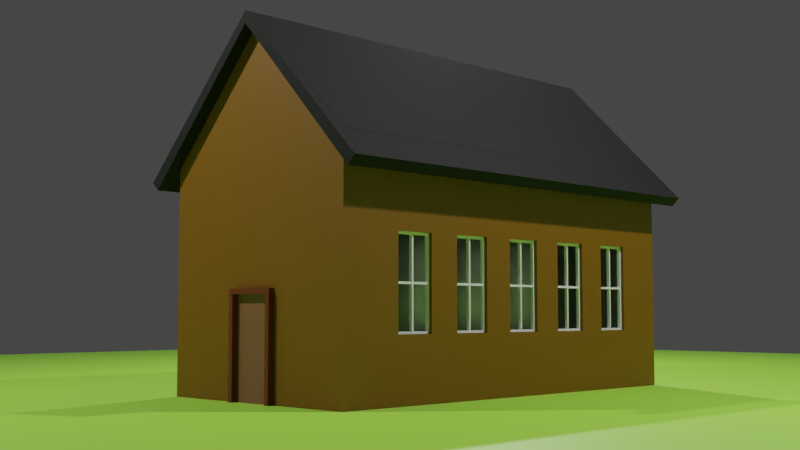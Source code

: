 # Source: building.blend  (saved by Blender 2.90.8; exported with 4.5.12 LTS)
import bpy
from mathutils import Matrix  # noqa: F401  (used for matrix-valued properties, if any)

bpy.ops.wm.read_factory_settings(use_empty=True)
scene = bpy.context.scene
scene.name = 'Scene'

# ---- collections
col_collection = bpy.data.collections.new('Collection'); scene.collection.children.link(col_collection)
col_lighting = bpy.data.collections.new('Lighting'); scene.collection.children.link(col_lighting)

# ---- materials (node trees are filled in below, after node groups)
mat_material = bpy.data.materials.new('Material')
mat_black = bpy.data.materials.new('Black')
mat_glass = bpy.data.materials.new('Glass')
mat_glass.alpha_threshold = 0.0
mat_glass.line_color = (0.0, 0.0, 0.0, 1.0)
mat_frame = bpy.data.materials.new('Frame')
mat_ground = bpy.data.materials.new('Ground')
mat_material_001 = bpy.data.materials.new('Material.001')
mat_material_002 = bpy.data.materials.new('Material.002')

# ---- material node trees
mat_material.use_nodes = True; mat_material.node_tree.nodes.clear()
_N = mat_material.node_tree.nodes; _L = mat_material.node_tree.links
n0 = _N.new('ShaderNodeBsdfPrincipled'); n0.name = 'Principled BSDF'; n0.location = (10, 300)
n0.distribution = 'GGX'
n0.subsurface_method = 'BURLEY'
n0.inputs[0].default_value = (0.177, 0.07366, 0.0, 1.0)
n0.inputs[3].default_value = 1.45
n0.inputs[27].default_value = (0.0, 0.0, 0.0, 1.0)
n0.inputs[28].default_value = 1.0
n1 = _N.new('ShaderNodeOutputMaterial'); n1.name = 'Material Output'; n1.location = (300, 300)
_L.new(n0.outputs[0], n1.inputs[0])
n1.is_active_output = True
mat_black.use_nodes = True; mat_black.node_tree.nodes.clear()
_N = mat_black.node_tree.nodes; _L = mat_black.node_tree.links
n0 = _N.new('ShaderNodeBsdfPrincipled'); n0.name = 'Principled BSDF'; n0.location = (10, 300)
n0.distribution = 'GGX'
n0.subsurface_method = 'BURLEY'
n0.inputs[0].default_value = (0.0, 0.0, 0.0, 1.0)
n0.inputs[2].default_value = 0.8571
n0.inputs[3].default_value = 1.45
n0.inputs[27].default_value = (0.0, 0.0, 0.0, 1.0)
n0.inputs[28].default_value = 1.0
n1 = _N.new('ShaderNodeOutputMaterial'); n1.name = 'Material Output'; n1.location = (300, 300)
_L.new(n0.outputs[0], n1.inputs[0])
n1.is_active_output = True
mat_glass.use_nodes = True; mat_glass.node_tree.nodes.clear()
_N = mat_glass.node_tree.nodes; _L = mat_glass.node_tree.links
n0 = _N.new('ShaderNodeOutputMaterial'); n0.name = 'Material Output'; n0.location = (300, 300)
n1 = _N.new('ShaderNodeBsdfGlass'); n1.name = 'Glass BSDF'; n1.location = (10, 300)
n1.distribution = 'BECKMANN'
n1.inputs[1].default_value = 0.4
n1.inputs[2].default_value = 1.45
_L.new(n1.outputs[0], n0.inputs[0])
n0.is_active_output = True
mat_frame.use_nodes = True; mat_frame.node_tree.nodes.clear()
_N = mat_frame.node_tree.nodes; _L = mat_frame.node_tree.links
n0 = _N.new('ShaderNodeBsdfPrincipled'); n0.name = 'Principled BSDF'; n0.location = (10, 300)
n0.distribution = 'GGX'
n0.subsurface_method = 'BURLEY'
n0.inputs[3].default_value = 1.45
n0.inputs[27].default_value = (0.0, 0.0, 0.0, 1.0)
n0.inputs[28].default_value = 1.0
n1 = _N.new('ShaderNodeOutputMaterial'); n1.name = 'Material Output'; n1.location = (300, 300)
_L.new(n0.outputs[0], n1.inputs[0])
n1.is_active_output = True
mat_ground.use_nodes = True; mat_ground.node_tree.nodes.clear()
_N = mat_ground.node_tree.nodes; _L = mat_ground.node_tree.links
n0 = _N.new('ShaderNodeBsdfPrincipled'); n0.name = 'Principled BSDF'; n0.location = (10, 300)
n0.distribution = 'GGX'
n0.subsurface_method = 'BURLEY'
n0.inputs[0].default_value = (0.3476, 0.8, 0.06052, 1.0)
n0.inputs[3].default_value = 1.45
n0.inputs[27].default_value = (0.0, 0.0, 0.0, 1.0)
n0.inputs[28].default_value = 1.0
n1 = _N.new('ShaderNodeOutputMaterial'); n1.name = 'Material Output'; n1.location = (300, 300)
_L.new(n0.outputs[0], n1.inputs[0])
n1.is_active_output = True
mat_material_001.use_nodes = True; mat_material_001.node_tree.nodes.clear()
_N = mat_material_001.node_tree.nodes; _L = mat_material_001.node_tree.links
n0 = _N.new('ShaderNodeBsdfPrincipled'); n0.name = 'Principled BSDF'; n0.location = (10, 300)
n0.distribution = 'GGX'
n0.subsurface_method = 'BURLEY'
n0.inputs[0].default_value = (0.136, 0.02192, 0.003787, 1.0)
n0.inputs[3].default_value = 1.45
n0.inputs[27].default_value = (0.0, 0.0, 0.0, 1.0)
n0.inputs[28].default_value = 1.0
n1 = _N.new('ShaderNodeOutputMaterial'); n1.name = 'Material Output'; n1.location = (300, 300)
_L.new(n0.outputs[0], n1.inputs[0])
n1.is_active_output = True
mat_material_002.use_nodes = True; mat_material_002.node_tree.nodes.clear()
_N = mat_material_002.node_tree.nodes; _L = mat_material_002.node_tree.links
n0 = _N.new('ShaderNodeBsdfPrincipled'); n0.name = 'Principled BSDF'; n0.location = (10, 300)
n0.distribution = 'GGX'
n0.subsurface_method = 'BURLEY'
n0.inputs[0].default_value = (0.2079, 0.08436, 0.04465, 1.0)
n0.inputs[3].default_value = 1.45
n0.inputs[27].default_value = (0.0, 0.0, 0.0, 1.0)
n0.inputs[28].default_value = 1.0
n1 = _N.new('ShaderNodeOutputMaterial'); n1.name = 'Material Output'; n1.location = (300, 300)
_L.new(n0.outputs[0], n1.inputs[0])
n1.is_active_output = True

# ---- world
world_world = bpy.data.worlds.new('World'); scene.world = world_world
world_world.use_nodes = True; world_world.node_tree.nodes.clear()
_N = world_world.node_tree.nodes; _L = world_world.node_tree.links
n0 = _N.new('ShaderNodeOutputWorld'); n0.name = 'World Output'; n0.location = (300, 300)
n1 = _N.new('ShaderNodeBackground'); n1.name = 'Background'; n1.location = (10, 300)
n1.inputs[0].default_value = (0.05088, 0.05088, 0.05088, 1.0)
_L.new(n1.outputs[0], n0.inputs[0])
n0.is_active_output = True
world_world.color = (0.05088, 0.05088, 0.05088)
world_world.use_sun_shadow = False
world_world.sun_shadow_jitter_overblur = 0.0

# ---- cameras
cam_camera = bpy.data.cameras.new('Camera')
cam_camera.clip_end = 100.0
cam_camera.ortho_scale = 7.314

# ---- lights
light_light = bpy.data.lights.new('Light', 'POINT')
light_light.transmission_factor = 0.0
light_light.energy = 1000.0
light_light.shadow_soft_size = 0.1
light_light.shadow_maximum_resolution = 0.006
light_light.use_absolute_resolution = True
light_light_001 = bpy.data.lights.new('Light.001', 'POINT')
light_light_001.transmission_factor = 0.0
light_light_001.energy = 1000.0
light_light_001.shadow_soft_size = 0.1
light_light_001.shadow_maximum_resolution = 0.006
light_light_001.use_absolute_resolution = True
light_light_002 = bpy.data.lights.new('Light.002', 'POINT')
light_light_002.transmission_factor = 0.0
light_light_002.energy = 1000.0
light_light_002.shadow_soft_size = 0.1
light_light_002.shadow_maximum_resolution = 0.006
light_light_002.use_absolute_resolution = True

# ---- meshes
me_cube_001 = bpy.data.meshes.new('Cube.001')
me_cube_001.from_pydata([(0.9309, -1.451, 0.5265), (0.9309, -1.451, 1.288), (0.9309, -1.092, 0.5265), (0.9309, -1.092, 1.288), (0.9309, -0.804, 0.5265), (0.9309, -0.804, 1.288), (0.9309, -0.4445, 0.5265), (0.9309, -0.4445, 1.288), (0.9309, -0.1569, 0.5265), (0.9309, -0.1569, 1.288), (0.9309, 0.2026, 0.5265), (0.9309, 0.2026, 1.288), (0.9309, 0.4902, 0.5265), (0.9309, 0.4902, 1.288), (0.9309, 0.8498, 0.5265), (0.9309, 0.8498, 1.288), (0.9309, 1.137, 0.5265), (0.9309, 1.137, 1.288), (0.9309, 1.497, 0.5265), (0.9309, 1.497, 1.288), (-1.0, -2.0, 0.0), (-1.0, -2.0, 2.0), (-1.0, 2.0, 0.0), (-1.0, 2.0, 2.0), (1.0, -2.0, 0.0), (1.0, -2.0, 2.0), (1.0, 2.0, 0.0), (1.0, 2.0, 2.0), (0.0, -2.0, 3.0), (0.0, 2.0, 3.0), (0.0, -2.0, 3.0), (0.0, 2.0, 3.0), (0.0, 2.0, 3.0), (0.0, 2.0, 3.0), (0.0, -2.0, 3.0), (0.0, -2.0, 3.0), (1.0, 1.497, 0.5265), (1.0, 1.497, 1.288), (1.0, 1.137, 0.5265), (1.0, 1.137, 1.288), (1.0, 0.4902, 1.288), (1.0, 0.8498, 0.5265), (1.0, 0.8498, 1.288), (1.0, 0.4902, 0.5265), (1.0, -0.1569, 1.288), (1.0, 0.2026, 1.288), (1.0, 0.2026, 0.5265), (1.0, 0.2026, 0.8987), (1.0, 0.4902, 0.7549), (1.0, -0.1569, 0.5265), (1.0, -0.4445, 1.288), (1.0, -0.4445, 0.9613), (1.0, -0.804, 1.288), (1.0, -0.4445, 0.5265), (1.0, -0.1569, 1.078), (1.0, -0.804, 0.5265), (1.0, -1.092, 0.5265), (1.0, -1.092, 1.288), (1.0, -1.451, 1.288), (1.0, -1.451, 0.5265), (-1.0, 1.497, 1.288), (-1.0, 1.497, 0.5265), (-1.0, 1.137, 0.5265), (-1.0, 1.137, 1.288), (-1.0, 0.8498, 1.288), (-1.0, 0.4902, 1.288), (-1.0, 0.8498, 0.5265), (-1.0, 0.4902, 0.5265), (-1.0, 0.2026, 0.5265), (-1.0, 0.2026, 1.288), (-1.0, -0.1569, 1.288), (-1.0, -0.1569, 0.5265), (-1.0, -0.4445, 1.288), (-1.0, -0.804, 1.288), (-1.0, -0.4445, 0.5265), (-1.0, -0.804, 0.5265), (-1.0, -1.092, 1.288), (-1.0, -1.092, 0.5265), (-1.0, -1.451, 1.288), (-1.0, -1.451, 0.5265), (-0.9241, 1.497, 1.288), (-0.9241, 1.497, 0.5265), (-0.9241, 1.137, 0.5265), (-0.9241, 1.137, 1.288), (-0.9241, 0.4902, 1.288), (-0.9241, 0.8498, 1.288), (-0.9241, 0.8498, 0.5265), (-0.9241, 0.4902, 0.5265), (-0.9241, 0.2026, 1.288), (-0.9241, 0.2026, 0.5265), (-0.9241, -0.1569, 1.288), (-0.9241, -0.1569, 0.5265), (-0.9241, -0.804, 1.288), (-0.9241, -0.4445, 1.288), (-0.9241, -0.4445, 0.5265), (-0.9241, -0.804, 0.5265), (-0.9241, -1.092, 1.288), (-0.9241, -1.092, 0.5265), (-0.9241, -1.451, 1.288), (-0.9241, -1.451, 0.5265)], [(31, 32), (34, 30)], [(22, 20, 21, 78, 79, 77, 75, 74, 71, 68, 67, 66, 62, 61, 60, 23), (2, 56, 57, 3), (2, 0, 59, 56), (6, 53, 51, 50, 7), (6, 4, 55, 53), (10, 46, 47, 45, 11), (10, 8, 49, 46), (14, 41, 42, 15), (14, 12, 43, 41), (18, 36, 37, 19), (18, 16, 38, 36), (27, 37, 36, 38, 41, 43, 48, 47, 46, 49, 54, 51, 53, 55, 56, 59, 24, 26), (22, 23, 27, 26), (24, 25, 21, 20), (22, 26, 24, 20), (21, 25, 35, 28), (27, 23, 29, 33), (44, 9, 11, 45), (58, 1, 3, 57), (59, 0, 1, 58), (40, 13, 15, 42), (24, 59, 58, 57, 56, 55, 52, 50, 51, 54, 44, 45, 47, 48, 40, 42, 41, 38, 39, 37, 27, 25), (43, 12, 13, 40, 48), (55, 4, 5, 52), (39, 17, 19, 37), (52, 5, 7, 50), (38, 16, 17, 39), (49, 8, 9, 44, 54), (23, 60, 63, 62, 66, 64, 65, 67, 68, 69, 70, 71, 74, 72, 73, 75, 77, 76, 78, 21), (69, 68, 89, 88), (75, 73, 92, 95), (60, 61, 81, 80), (67, 65, 84, 87), (74, 75, 95, 94), (61, 62, 82, 81), (76, 77, 97, 96), (70, 69, 88, 90), (63, 60, 80, 83), (79, 78, 98, 99), (68, 71, 91, 89), (62, 63, 83, 82), (78, 76, 96, 98), (71, 70, 90, 91), (65, 64, 85, 84), (77, 79, 99, 97), (73, 72, 93, 92), (64, 66, 86, 85), (72, 74, 94, 93), (66, 67, 87, 86)])
_uv = me_cube_001.uv_layers.new(name='UVMap')
_uv.uv.foreach_set('vector', [0.375, 0.25, 0.375, 1.0, 0.625, 1.0, 0.536, 0.8971, 0.4408, 0.8971, 0.4408, 0.8297, 0.4408, 0.7758, 0.4408, 0.7083, 0.4408, 0.6544, 0.4408, 0.587, 0.4408, 0.5331, 0.4408, 0.4657, 0.4408, 0.4117, 0.4408, 0.3443, 0.536, 0.3443, 0.625, 0.25, 0.375, 0.25, 0.375, 0.3572, 0.625, 0.3572, 0.625, 0.25, 0.125, 0.5, 0.125, 0.75, 0.2322, 0.75, 0.2322, 0.5, 0.375, 0.25, 0.375, 0.3572, 0.5178, 0.3572, 0.625, 0.3572, 0.625, 0.25, 0.125, 0.5, 0.125, 0.75, 0.2322, 0.75, 0.2322, 0.5, 0.375, 0.25, 0.375, 0.3572, 0.4972, 0.3572, 0.625, 0.3572, 0.625, 0.25, 0.125, 0.5, 0.125, 0.75, 0.2322, 0.75, 0.2322, 0.5, 0.375, 0.25, 0.375, 0.3572, 0.625, 0.3572, 0.625, 0.25, 0.125, 0.5, 0.125, 0.75, 0.2322, 0.75, 0.2322, 0.5, 0.375, 0.25, 0.375, 0.3572, 0.625, 0.3572, 0.625, 0.25, 0.125, 0.5, 0.125, 0.75, 0.2322, 0.75, 0.2322, 0.5, 0.625, 0.5, 0.536, 0.5314, 0.4408, 0.5314, 0.4408, 0.5539, 0.4408, 0.5719, 0.4408, 0.5944, 0.4694, 0.5944, 0.4873, 0.6123, 0.4408, 0.6123, 0.4408, 0.6348, 0.5098, 0.6348, 0.4952, 0.6528, 0.4408, 0.6528, 0.4408, 0.6753, 0.4408, 0.6932, 0.4408, 0.7157, 0.375, 0.75, 0.375, 0.5, 0.375, 0.25, 0.625, 0.25, 0.625, 0.5, 0.375, 0.5, 0.375, 0.75, 0.625, 0.75, 0.625, 1.0, 0.375, 1.0, 0.125, 0.5, 0.375, 0.5, 0.375, 0.75, 0.125, 0.75, 0.625, 1.0, 0.625, 0.75, 0.625, 0.75, 0.625, 1.0, 0.625, 0.5, 0.625, 0.25, 0.625, 0.25, 0.625, 0.5, 0.7678, 0.75, 0.875, 0.75, 0.875, 0.5, 0.7678, 0.5, 0.7678, 0.75, 0.875, 0.75, 0.875, 0.5, 0.7678, 0.5, 0.375, 0.8928, 0.375, 1.0, 0.625, 1.0, 0.625, 0.8928, 0.7678, 0.75, 0.875, 0.75, 0.875, 0.5, 0.7678, 0.5, 0.375, 0.75, 0.4408, 0.7157, 0.536, 0.7157, 0.536, 0.6932, 0.4408, 0.6932, 0.4408, 0.6753, 0.536, 0.6753, 0.536, 0.6528, 0.4952, 0.6528, 0.5098, 0.6348, 0.536, 0.6348, 0.536, 0.6123, 0.4873, 0.6123, 0.4694, 0.5944, 0.536, 0.5944, 0.536, 0.5719, 0.4408, 0.5719, 0.4408, 0.5539, 0.536, 0.5539, 0.536, 0.5314, 0.625, 0.5, 0.625, 0.75, 0.375, 0.8928, 0.375, 1.0, 0.625, 1.0, 0.625, 0.8928, 0.45, 0.8928, 0.375, 0.8928, 0.375, 1.0, 0.625, 1.0, 0.625, 0.8928, 0.7678, 0.75, 0.875, 0.75, 0.875, 0.5, 0.7678, 0.5, 0.7678, 0.75, 0.875, 0.75, 0.875, 0.5, 0.7678, 0.5, 0.375, 0.8928, 0.375, 1.0, 0.625, 1.0, 0.625, 0.8928, 0.375, 0.8928, 0.375, 1.0, 0.625, 1.0, 0.625, 0.8928, 0.5563, 0.8928, 0.625, 0.25, 0.536, 0.3443, 0.536, 0.4117, 0.4408, 0.4117, 0.4408, 0.4657, 0.536, 0.4657, 0.536, 0.5331, 0.4408, 0.5331, 0.4408, 0.587, 0.536, 0.587, 0.536, 0.6544, 0.4408, 0.6544, 0.4408, 0.7083, 0.536, 0.7083, 0.536, 0.7758, 0.4408, 0.7758, 0.4408, 0.8297, 0.536, 0.8297, 0.536, 0.8971, 0.625, 1.0, 0.536, 0.587, 0.4408, 0.587, 0.4408, 0.587, 0.536, 0.587, 0.4408, 0.7758, 0.536, 0.7758, 0.536, 0.7758, 0.4408, 0.7758, 0.536, 0.3443, 0.4408, 0.3443, 0.4408, 0.3443, 0.536, 0.3443, 0.4408, 0.5331, 0.536, 0.5331, 0.536, 0.5331, 0.4408, 0.5331, 0.4408, 0.7083, 0.4408, 0.7758, 0.4408, 0.7758, 0.4408, 0.7083, 0.4408, 0.3443, 0.4408, 0.4117, 0.4408, 0.4117, 0.4408, 0.3443, 0.536, 0.8297, 0.4408, 0.8297, 0.4408, 0.8297, 0.536, 0.8297, 0.536, 0.6544, 0.536, 0.587, 0.536, 0.587, 0.536, 0.6544, 0.536, 0.4117, 0.536, 0.3443, 0.536, 0.3443, 0.536, 0.4117, 0.4408, 0.8971, 0.536, 0.8971, 0.536, 0.8971, 0.4408, 0.8971, 0.4408, 0.587, 0.4408, 0.6544, 0.4408, 0.6544, 0.4408, 0.587, 0.4408, 0.4117, 0.536, 0.4117, 0.536, 0.4117, 0.4408, 0.4117, 0.536, 0.8971, 0.536, 0.8297, 0.536, 0.8297, 0.536, 0.8971, 0.4408, 0.6544, 0.536, 0.6544, 0.536, 0.6544, 0.4408, 0.6544, 0.536, 0.5331, 0.536, 0.4657, 0.536, 0.4657, 0.536, 0.5331, 0.4408, 0.8297, 0.4408, 0.8971, 0.4408, 0.8971, 0.4408, 0.8297, 0.536, 0.7758, 0.536, 0.7083, 0.536, 0.7083, 0.536, 0.7758, 0.536, 0.4657, 0.4408, 0.4657, 0.4408, 0.4657, 0.536, 0.4657, 0.536, 0.7083, 0.4408, 0.7083, 0.4408, 0.7083, 0.536, 0.7083, 0.4408, 0.4657, 0.4408, 0.5331, 0.4408, 0.5331, 0.4408, 0.4657])
me_cube_001.materials.append(mat_material)
me_cube_001.use_remesh_fix_poles = True
me_cube_001.use_remesh_preserve_attributes = False
me_cube_001.use_mirror_vertex_groups = False
me_cube_001.update()
me_cube_002 = bpy.data.meshes.new('Cube.002')
me_cube_002.from_pydata([(-1.232, -1.055, 1.979), (-1.232, 1.055, 1.979), (1.232, -1.055, 1.979), (1.232, 1.055, 1.979), (0.0, -1.055, 3.212), (0.0, 1.055, 3.212)], [], [(1, 0, 4, 5), (2, 3, 5, 4)])
_uv = me_cube_002.uv_layers.new(name='UVMap')
_uv.uv.foreach_set('vector', [0.625, 0.25, 0.625, 0.0, 0.625, 0.0, 0.625, 0.25, 0.625, 0.75, 0.625, 0.5, 0.625, 0.5, 0.625, 0.75])
me_cube_002.materials.append(mat_black)
me_cube_002.use_remesh_fix_poles = True
me_cube_002.use_remesh_preserve_attributes = False
me_cube_002.use_mirror_vertex_groups = False
me_cube_002.update()
me_cube_003 = bpy.data.meshes.new('Cube.003')
me_cube_003.from_pydata([(-1.0, -1.0, -1.0), (-1.0, -1.0, 1.0), (-1.0, 1.0, -1.0), (-1.0, 1.0, 1.0), (2.014, -0.9, -0.952), (2.014, -0.9, 0.9448), (2.014, 0.9, -0.952), (2.014, 0.9, 0.9448), (2.014, 1.0, 1.0), (2.014, 1.0, -1.0), (2.014, -1.0, -1.0), (2.014, -1.0, 1.0), (2.014, -0.045, 0.9448), (2.014, -0.045, -0.952), (2.014, 0.045, -0.952), (2.014, 0.045, 0.9448), (2.014, 0.9, 0.02008), (2.014, -0.9, 0.02008), (2.014, -0.045, 0.02008), (2.014, 0.045, 0.02008), (2.014, 0.9, -0.02734), (2.014, -0.9, -0.02734), (2.014, -0.045, -0.02734), (2.014, 0.045, -0.02734), (0.601, 0.9, -0.02734), (0.601, 0.9, -0.952), (0.601, 0.045, -0.952), (0.601, -0.045, 0.9448), (0.601, -0.9, 0.9448), (0.601, -0.9, -0.02734), (0.601, -0.9, -0.952), (0.601, -0.045, -0.952), (0.601, -0.045, -0.02734), (0.601, 0.9, 0.9448), (0.601, 0.045, 0.9448), (0.601, 0.045, -0.02734), (0.601, 0.9, 0.02008), (0.601, -0.9, 0.02008), (0.601, -0.045, 0.02008), (0.601, 0.045, 0.02008)], [], [(2, 3, 8, 9), (6, 20, 24, 25), (10, 11, 1, 0), (2, 9, 10, 0), (8, 3, 1, 11), (7, 16, 20, 6, 9, 8), (18, 22, 13, 4, 10, 9, 6, 14, 23, 19, 15, 7, 8, 11, 5, 12), (4, 21, 17, 5, 11, 10), (20, 16, 19, 23), (16, 7, 33, 36), (23, 14, 26, 35), (7, 15, 34, 33), (22, 18, 17, 21), (38, 27, 28, 37), (36, 33, 34, 39), (25, 24, 35, 26), (31, 32, 29, 30), (5, 17, 37, 28), (14, 6, 25, 26), (18, 12, 27, 38), (4, 13, 31, 30), (20, 23, 35, 24), (12, 5, 28, 27), (15, 19, 39, 34), (13, 22, 32, 31), (22, 21, 29, 32), (21, 4, 30, 29), (19, 16, 36, 39), (17, 18, 38, 37)])
me_cube_003.polygons.foreach_set('material_index', [1, 1, 1, 1, 1, 1, 1, 1, 1, 1, 1, 1, 1, 0, 0, 0, 0, 1, 1, 1, 1, 1, 1, 1, 1, 1, 1, 1, 1])
_uv = me_cube_003.uv_layers.new(name='UVMap')
_uv.uv.foreach_set('vector', [0.375, 0.25, 0.625, 0.25, 0.625, 0.5, 0.375, 0.5, 0.3875, 0.5125, 0.4972, 0.5125, 0.4972, 0.5125, 0.3875, 0.5125, 0.375, 0.75, 0.625, 0.75, 0.625, 1.0, 0.375, 1.0, 0.125, 0.5, 0.375, 0.5, 0.375, 0.75, 0.125, 0.75, 0.625, 0.5, 0.875, 0.5, 0.875, 0.75, 0.625, 0.75, 0.6125, 0.5125, 0.5028, 0.5125, 0.4972, 0.5125, 0.3875, 0.5125, 0.375, 0.5, 0.625, 0.5, 0.5028, 0.6306, 0.4972, 0.6306, 0.3875, 0.6306, 0.3875, 0.7375, 0.375, 0.75, 0.375, 0.5, 0.3875, 0.5125, 0.3875, 0.6194, 0.4972, 0.6194, 0.5028, 0.6194, 0.6125, 0.6194, 0.6125, 0.5125, 0.625, 0.5, 0.625, 0.75, 0.6125, 0.7375, 0.6125, 0.6306, 0.3875, 0.7375, 0.4972, 0.7375, 0.5028, 0.7375, 0.6125, 0.7375, 0.625, 0.75, 0.375, 0.75, 0.4972, 0.5125, 0.5028, 0.5125, 0.5028, 0.6194, 0.4972, 0.6194, 0.5028, 0.5125, 0.6125, 0.5125, 0.6125, 0.5125, 0.5028, 0.5125, 0.4972, 0.6194, 0.3875, 0.6194, 0.3875, 0.6194, 0.4972, 0.6194, 0.6125, 0.5125, 0.6125, 0.6194, 0.6125, 0.6194, 0.6125, 0.5125, 0.4972, 0.6306, 0.5028, 0.6306, 0.5028, 0.7375, 0.4972, 0.7375, 0.5028, 0.6306, 0.6125, 0.6306, 0.6125, 0.7375, 0.5028, 0.7375, 0.5028, 0.5125, 0.6125, 0.5125, 0.6125, 0.6194, 0.5028, 0.6194, 0.3875, 0.5125, 0.4972, 0.5125, 0.4972, 0.6194, 0.3875, 0.6194, 0.3875, 0.6306, 0.4972, 0.6306, 0.4972, 0.7375, 0.3875, 0.7375, 0.6125, 0.7375, 0.5028, 0.7375, 0.5028, 0.7375, 0.6125, 0.7375, 0.3875, 0.6194, 0.3875, 0.5125, 0.3875, 0.5125, 0.3875, 0.6194, 0.5028, 0.6306, 0.6125, 0.6306, 0.6125, 0.6306, 0.5028, 0.6306, 0.3875, 0.7375, 0.3875, 0.6306, 0.3875, 0.6306, 0.3875, 0.7375, 0.4972, 0.5125, 0.4972, 0.6194, 0.4972, 0.6194, 0.4972, 0.5125, 0.6125, 0.6306, 0.6125, 0.7375, 0.6125, 0.7375, 0.6125, 0.6306, 0.6125, 0.6194, 0.5028, 0.6194, 0.5028, 0.6194, 0.6125, 0.6194, 0.3875, 0.6306, 0.4972, 0.6306, 0.4972, 0.6306, 0.3875, 0.6306, 0.4972, 0.6306, 0.4972, 0.7375, 0.4972, 0.7375, 0.4972, 0.6306, 0.4972, 0.7375, 0.3875, 0.7375, 0.3875, 0.7375, 0.4972, 0.7375, 0.5028, 0.6194, 0.5028, 0.5125, 0.5028, 0.5125, 0.5028, 0.6194, 0.5028, 0.7375, 0.5028, 0.6306, 0.5028, 0.6306, 0.5028, 0.7375])
me_cube_003.materials.append(mat_glass)
me_cube_003.materials.append(mat_frame)
me_cube_003.use_remesh_fix_poles = True
me_cube_003.use_remesh_preserve_attributes = False
me_cube_003.use_mirror_vertex_groups = False
me_cube_003.update()
me_cube_004 = bpy.data.meshes.new('Cube.004')
me_cube_004.from_pydata([(-1.0, -1.0, -1.0), (-1.0, -1.0, 1.0), (-1.0, 1.0, -1.0), (-1.0, 1.0, 1.0), (1.705, -0.9, -0.952), (1.705, -0.9, 0.9448), (1.705, 0.9, -0.952), (1.705, 0.9, 0.9448), (1.705, 1.0, 1.0), (1.705, 1.0, -1.0), (1.705, -1.0, -1.0), (1.705, -1.0, 1.0), (1.705, -0.045, 0.9448), (1.705, -0.045, -0.952), (1.705, 0.045, -0.952), (1.705, 0.045, 0.9448), (1.705, 0.9, 0.02008), (1.705, -0.9, 0.02008), (1.705, -0.045, 0.02008), (1.705, 0.045, 0.02008), (1.705, 0.9, -0.02734), (1.705, -0.9, -0.02734), (1.705, -0.045, -0.02734), (1.705, 0.045, -0.02734), (0.601, 0.9, -0.02734), (0.601, 0.9, -0.952), (0.601, 0.045, -0.952), (0.601, -0.045, 0.9448), (0.601, -0.9, 0.9448), (0.601, -0.9, -0.02734), (0.601, -0.9, -0.952), (0.601, -0.045, -0.952), (0.601, -0.045, -0.02734), (0.601, 0.9, 0.9448), (0.601, 0.045, 0.9448), (0.601, 0.045, -0.02734), (0.601, 0.9, 0.02008), (0.601, -0.9, 0.02008), (0.601, -0.045, 0.02008), (0.601, 0.045, 0.02008)], [], [(2, 3, 8, 9), (6, 20, 24, 25), (10, 11, 1, 0), (2, 9, 10, 0), (8, 3, 1, 11), (7, 16, 20, 6, 9, 8), (18, 22, 13, 4, 10, 9, 6, 14, 23, 19, 15, 7, 8, 11, 5, 12), (4, 21, 17, 5, 11, 10), (20, 16, 19, 23), (16, 7, 33, 36), (23, 14, 26, 35), (7, 15, 34, 33), (22, 18, 17, 21), (38, 27, 28, 37), (36, 33, 34, 39), (25, 24, 35, 26), (31, 32, 29, 30), (5, 17, 37, 28), (14, 6, 25, 26), (18, 12, 27, 38), (4, 13, 31, 30), (20, 23, 35, 24), (12, 5, 28, 27), (15, 19, 39, 34), (13, 22, 32, 31), (22, 21, 29, 32), (21, 4, 30, 29), (19, 16, 36, 39), (17, 18, 38, 37)])
me_cube_004.polygons.foreach_set('material_index', [1, 1, 1, 1, 1, 1, 1, 1, 1, 1, 1, 1, 1, 0, 0, 0, 0, 1, 1, 1, 1, 1, 1, 1, 1, 1, 1, 1, 1])
_uv = me_cube_004.uv_layers.new(name='UVMap')
_uv.uv.foreach_set('vector', [0.375, 0.25, 0.625, 0.25, 0.625, 0.5, 0.375, 0.5, 0.3875, 0.5125, 0.4972, 0.5125, 0.4972, 0.5125, 0.3875, 0.5125, 0.375, 0.75, 0.625, 0.75, 0.625, 1.0, 0.375, 1.0, 0.125, 0.5, 0.375, 0.5, 0.375, 0.75, 0.125, 0.75, 0.625, 0.5, 0.875, 0.5, 0.875, 0.75, 0.625, 0.75, 0.6125, 0.5125, 0.5028, 0.5125, 0.4972, 0.5125, 0.3875, 0.5125, 0.375, 0.5, 0.625, 0.5, 0.5028, 0.6306, 0.4972, 0.6306, 0.3875, 0.6306, 0.3875, 0.7375, 0.375, 0.75, 0.375, 0.5, 0.3875, 0.5125, 0.3875, 0.6194, 0.4972, 0.6194, 0.5028, 0.6194, 0.6125, 0.6194, 0.6125, 0.5125, 0.625, 0.5, 0.625, 0.75, 0.6125, 0.7375, 0.6125, 0.6306, 0.3875, 0.7375, 0.4972, 0.7375, 0.5028, 0.7375, 0.6125, 0.7375, 0.625, 0.75, 0.375, 0.75, 0.4972, 0.5125, 0.5028, 0.5125, 0.5028, 0.6194, 0.4972, 0.6194, 0.5028, 0.5125, 0.6125, 0.5125, 0.6125, 0.5125, 0.5028, 0.5125, 0.4972, 0.6194, 0.3875, 0.6194, 0.3875, 0.6194, 0.4972, 0.6194, 0.6125, 0.5125, 0.6125, 0.6194, 0.6125, 0.6194, 0.6125, 0.5125, 0.4972, 0.6306, 0.5028, 0.6306, 0.5028, 0.7375, 0.4972, 0.7375, 0.5028, 0.6306, 0.6125, 0.6306, 0.6125, 0.7375, 0.5028, 0.7375, 0.5028, 0.5125, 0.6125, 0.5125, 0.6125, 0.6194, 0.5028, 0.6194, 0.3875, 0.5125, 0.4972, 0.5125, 0.4972, 0.6194, 0.3875, 0.6194, 0.3875, 0.6306, 0.4972, 0.6306, 0.4972, 0.7375, 0.3875, 0.7375, 0.6125, 0.7375, 0.5028, 0.7375, 0.5028, 0.7375, 0.6125, 0.7375, 0.3875, 0.6194, 0.3875, 0.5125, 0.3875, 0.5125, 0.3875, 0.6194, 0.5028, 0.6306, 0.6125, 0.6306, 0.6125, 0.6306, 0.5028, 0.6306, 0.3875, 0.7375, 0.3875, 0.6306, 0.3875, 0.6306, 0.3875, 0.7375, 0.4972, 0.5125, 0.4972, 0.6194, 0.4972, 0.6194, 0.4972, 0.5125, 0.6125, 0.6306, 0.6125, 0.7375, 0.6125, 0.7375, 0.6125, 0.6306, 0.6125, 0.6194, 0.5028, 0.6194, 0.5028, 0.6194, 0.6125, 0.6194, 0.3875, 0.6306, 0.4972, 0.6306, 0.4972, 0.6306, 0.3875, 0.6306, 0.4972, 0.6306, 0.4972, 0.7375, 0.4972, 0.7375, 0.4972, 0.6306, 0.4972, 0.7375, 0.3875, 0.7375, 0.3875, 0.7375, 0.4972, 0.7375, 0.5028, 0.6194, 0.5028, 0.5125, 0.5028, 0.5125, 0.5028, 0.6194, 0.5028, 0.7375, 0.5028, 0.6306, 0.5028, 0.6306, 0.5028, 0.7375])
me_cube_004.materials.append(mat_glass)
me_cube_004.materials.append(mat_frame)
me_cube_004.materials.append(None)
me_cube_004.use_remesh_fix_poles = True
me_cube_004.use_remesh_preserve_attributes = False
me_cube_004.use_mirror_vertex_groups = False
me_cube_004.update()
me_plane = bpy.data.meshes.new('Plane')
me_plane.from_pydata([(-1.0, -1.0, 0.0), (1.0, -1.0, 0.0), (-1.0, 1.0, 0.0), (1.0, 1.0, 0.0)], [], [(0, 1, 3, 2)])
_uv = me_plane.uv_layers.new(name='UVMap')
_uv.uv.foreach_set('vector', [0.0, 0.0, 1.0, 0.0, 1.0, 1.0, 0.0, 1.0])
me_plane.materials.append(mat_ground)
me_plane.use_remesh_fix_poles = True
me_plane.use_remesh_preserve_attributes = False
me_plane.use_mirror_vertex_groups = False
me_plane.update()
me_cube_005 = bpy.data.meshes.new('Cube.005')
me_cube_005.from_pydata([(-1.0, -1.0, -1.0), (-1.0, -1.0, 1.0), (-1.0, 1.0, -1.0), (-1.0, 1.0, 1.0), (1.0, -1.0, -1.0), (1.0, -1.0, 1.0), (1.0, 1.0, -1.0), (1.0, 1.0, 1.0), (0.3333, 1.0, -1.0), (-0.3333, 1.0, -1.0), (-0.3333, 1.0, 1.0), (0.3333, 1.0, 1.0), (-0.8188, -1.0, -1.0), (0.8188, -1.0, -1.0), (0.8188, -1.0, 1.0), (-0.8188, -1.0, 1.0), (-1.0, -1.0, 0.9017), (-1.0, 1.0, 0.9017), (1.0, 1.0, 0.9017), (1.0, -1.0, 0.9017), (0.8188, -1.0, 0.9017), (-0.8188, -1.0, 0.9017), (-0.3333, 1.0, 0.9017), (0.3333, 1.0, 0.9017), (-0.8188, -0.7555, -1.0), (0.8188, -0.7555, -1.0), (0.8188, -0.7555, 0.9017), (-0.8188, -0.7555, 0.9017)], [], [(16, 1, 3, 17), (23, 11, 7, 18), (18, 7, 5, 19), (25, 26, 27, 24), (10, 3, 1, 15), (7, 11, 14, 5), (11, 10, 15, 14), (14, 15, 1, 16, 21, 20, 19, 5), (21, 12, 24, 27), (17, 3, 10, 22), (22, 10, 11, 23), (9, 22, 23, 8), (2, 17, 22, 9), (13, 20, 26, 25), (4, 19, 20, 13), (12, 21, 16, 0), (6, 18, 19, 4), (8, 23, 18, 6), (0, 16, 17, 2), (20, 21, 27, 26)])
me_cube_005.polygons.foreach_set('material_index', [0, 0, 0, 1, 0, 0, 0, 0, 0, 0, 0, 0, 0, 0, 0, 0, 0, 0, 0, 0])
_uv = me_cube_005.uv_layers.new(name='UVMap')
_uv.uv.foreach_set('vector', [0.6127, 0.0, 0.625, 0.0, 0.625, 0.25, 0.6127, 0.25, 0.6127, 0.4167, 0.625, 0.4167, 0.625, 0.5, 0.6127, 0.5, 0.6127, 0.5, 0.625, 0.5, 0.625, 0.75, 0.6127, 0.75, 0.375, 0.8333, 0.6127, 0.8333, 0.6127, 0.9167, 0.375, 0.9167, 0.7917, 0.5, 0.875, 0.5, 0.875, 0.75, 0.7917, 0.75, 0.625, 0.5, 0.7083, 0.5, 0.7083, 0.75, 0.625, 0.75, 0.7083, 0.5, 0.7917, 0.5, 0.7917, 0.75, 0.7083, 0.75, 0.625, 0.8333, 0.625, 0.9167, 0.625, 1.0, 0.6127, 1.0, 0.6127, 0.9167, 0.6127, 0.8333, 0.6127, 0.75, 0.625, 0.75, 0.6127, 0.9167, 0.375, 0.9167, 0.375, 0.9167, 0.6127, 0.9167, 0.6127, 0.25, 0.625, 0.25, 0.625, 0.3333, 0.6127, 0.3333, 0.6127, 0.3333, 0.625, 0.3333, 0.625, 0.4167, 0.6127, 0.4167, 0.375, 0.3333, 0.6127, 0.3333, 0.6127, 0.4167, 0.375, 0.4167, 0.375, 0.25, 0.6127, 0.25, 0.6127, 0.3333, 0.375, 0.3333, 0.375, 0.8333, 0.6127, 0.8333, 0.6127, 0.8333, 0.375, 0.8333, 0.375, 0.75, 0.6127, 0.75, 0.6127, 0.8333, 0.375, 0.8333, 0.375, 0.9167, 0.6127, 0.9167, 0.6127, 1.0, 0.375, 1.0, 0.375, 0.5, 0.6127, 0.5, 0.6127, 0.75, 0.375, 0.75, 0.375, 0.4167, 0.6127, 0.4167, 0.6127, 0.5, 0.375, 0.5, 0.375, 0.0, 0.6127, 0.0, 0.6127, 0.25, 0.375, 0.25, 0.6127, 0.8333, 0.6127, 0.9167, 0.6127, 0.9167, 0.6127, 0.8333])
me_cube_005.materials.append(mat_material_001)
me_cube_005.materials.append(mat_material_002)
me_cube_005.use_remesh_fix_poles = True
me_cube_005.use_remesh_preserve_attributes = False
me_cube_005.use_mirror_vertex_groups = False
me_cube_005.update()

# ---- objects
ob_building = bpy.data.objects.new('Building', me_cube_001)
ob_roof = bpy.data.objects.new('Roof', me_cube_002)
ob_window = bpy.data.objects.new('Window', me_cube_003)
ob_window_001 = bpy.data.objects.new('Window.001', me_cube_004)
ob_plane = bpy.data.objects.new('Plane', me_plane)
ob_door = bpy.data.objects.new('Door', me_cube_005)
ob_light = bpy.data.objects.new('Light', light_light)
ob_camera = bpy.data.objects.new('Camera', cam_camera)
ob_light_001 = bpy.data.objects.new('Light.001', light_light_001)
ob_light_002 = bpy.data.objects.new('Light.002', light_light_002)

# ---- transforms, parenting, visibility, modifiers, constraints
ob_building.location = (0.0, 0.0, 0.0)
ob_building.lineart.crease_threshold = 0.0
ob_roof.location = (0.0, 0.0, -0.2119)
ob_roof.scale = (1.0, 2.0, 1.0)
ob_roof.lineart.crease_threshold = 0.0
_m = ob_roof.modifiers.new('Solidify', 'SOLIDIFY')
_m.thickness = 0.1
ob_window.location = (0.9337, -1.271, 0.9071)
ob_window.scale = (0.01911, 0.1798, 0.3806)
ob_window.lineart.crease_threshold = 0.0
_m = ob_window.modifiers.new('Array', 'ARRAY')
_m.count = 5
_m.constant_offset_displace = (0.0, 0.0, 0.0)
_m.relative_offset_displace = (-7.078e-08, 1.8, 0.0)
ob_window_001.location = (-0.9432, -1.271, 0.9071)
ob_window_001.rotation_euler = (-0.0, 3.142, -0.0)
ob_window_001.scale = (0.01911, 0.1798, 0.3806)
ob_window_001.lineart.crease_threshold = 0.0
_m = ob_window_001.modifiers.new('Array', 'ARRAY')
_m.count = 5
_m.constant_offset_displace = (0.0, 0.0, 0.0)
_m.relative_offset_displace = (-7.078e-08, 1.8, 0.0)
ob_plane.location = (0.0, 0.0, 0.0)
ob_plane.scale = (10.6, 10.6, 10.6)
ob_plane.lineart.crease_threshold = 0.0
ob_door.location = (0.0, -1.846, 0.4341)
ob_door.scale = (0.242, 0.2055, 0.4341)
ob_door.lineart.crease_threshold = 0.0
ob_light.location = (4.076, 1.005, 5.904)
ob_light.rotation_euler = (0.6503, 0.05522, 1.866)
ob_light.lock_rotations_4d = False
ob_light.empty_display_type = 'ARROWS'
ob_light.color = (0.0, 0.0, 0.0, 0.0)
ob_light.lineart.crease_threshold = 0.0
ob_camera.location = (6.72, -7.243, 0.6892)
ob_camera.rotation_euler = (1.649, -1.277e-06, 0.7777)
ob_camera.lock_rotations_4d = False
ob_camera.empty_display_type = 'ARROWS'
ob_camera.color = (0.0, 0.0, 0.0, 0.0)
ob_camera.display_type = 'WIRE'
ob_camera.lineart.crease_threshold = 0.0
ob_light_001.location = (-2.031, -5.622, 5.904)
ob_light_001.rotation_euler = (0.6503, 0.05522, 1.866)
ob_light_001.lock_rotations_4d = False
ob_light_001.empty_display_type = 'ARROWS'
ob_light_001.color = (0.0, 0.0, 0.0, 0.0)
ob_light_001.lineart.crease_threshold = 0.0
ob_light_002.location = (-2.778, 3.962, 5.904)
ob_light_002.rotation_euler = (0.6503, 0.05522, 1.866)
ob_light_002.lock_rotations_4d = False
ob_light_002.empty_display_type = 'ARROWS'
ob_light_002.color = (0.0, 0.0, 0.0, 0.0)
ob_light_002.lineart.crease_threshold = 0.0

# ---- collection membership
col_collection.objects.link(ob_building)
col_collection.objects.link(ob_roof)
col_collection.objects.link(ob_window)
col_collection.objects.link(ob_window_001)
col_collection.objects.link(ob_plane)
col_collection.objects.link(ob_door)
col_lighting.objects.link(ob_light)
col_lighting.objects.link(ob_camera)
col_lighting.objects.link(ob_light_001)
col_lighting.objects.link(ob_light_002)

# ---- scene / render settings (as saved in the file)
scene.camera = ob_camera
scene.frame_start = 1; scene.frame_end = 250; scene.frame_set(62)
scene.render.engine = 'CYCLES'
scene.cycles.use_denoising = False
scene.cycles.samples = 128
scene.cycles.sampling_pattern = 'TABULATED_SOBOL'
scene.cycles.use_adaptive_sampling = False
scene.cycles.use_light_tree = False
scene.view_settings.view_transform = 'Filmic'
bpy.context.view_layer.update()
